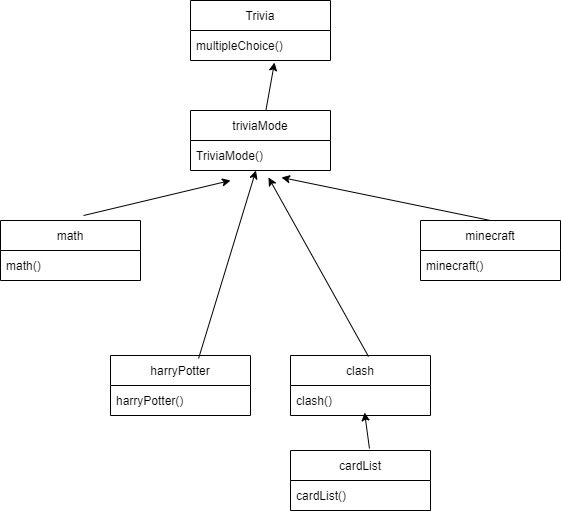

The diagram above was exported from draw.io. Its source (the exported page's mxGraphModel, read from the mxfile embedded in the PNG):
<mxGraphModel dx="1422" dy="794" grid="1" gridSize="10" guides="1" tooltips="1" connect="1" arrows="1" fold="1" page="1" pageScale="1" pageWidth="827" pageHeight="1169" math="0" shadow="0">
  <root>
    <mxCell id="WIyWlLk6GJQsqaUBKTNV-0" />
    <mxCell id="WIyWlLk6GJQsqaUBKTNV-1" parent="WIyWlLk6GJQsqaUBKTNV-0" />
    <mxCell id="h02QSgFc49VdYdhC1-xS-0" value="Trivia" style="swimlane;fontStyle=0;childLayout=stackLayout;horizontal=1;startSize=30;horizontalStack=0;resizeParent=1;resizeParentMax=0;resizeLast=0;collapsible=1;marginBottom=0;" vertex="1" parent="WIyWlLk6GJQsqaUBKTNV-1">
      <mxGeometry x="320" y="170" width="140" height="60" as="geometry" />
    </mxCell>
    <mxCell id="h02QSgFc49VdYdhC1-xS-1" value="multipleChoice()" style="text;strokeColor=none;fillColor=none;align=left;verticalAlign=middle;spacingLeft=4;spacingRight=4;overflow=hidden;points=[[0,0.5],[1,0.5]];portConstraint=eastwest;rotatable=0;" vertex="1" parent="h02QSgFc49VdYdhC1-xS-0">
      <mxGeometry y="30" width="140" height="30" as="geometry" />
    </mxCell>
    <mxCell id="h02QSgFc49VdYdhC1-xS-4" value="harryPotter" style="swimlane;fontStyle=0;childLayout=stackLayout;horizontal=1;startSize=30;horizontalStack=0;resizeParent=1;resizeParentMax=0;resizeLast=0;collapsible=1;marginBottom=0;" vertex="1" parent="WIyWlLk6GJQsqaUBKTNV-1">
      <mxGeometry x="240" y="525" width="140" height="60" as="geometry" />
    </mxCell>
    <mxCell id="h02QSgFc49VdYdhC1-xS-5" value="harryPotter()" style="text;strokeColor=none;fillColor=none;align=left;verticalAlign=middle;spacingLeft=4;spacingRight=4;overflow=hidden;points=[[0,0.5],[1,0.5]];portConstraint=eastwest;rotatable=0;" vertex="1" parent="h02QSgFc49VdYdhC1-xS-4">
      <mxGeometry y="30" width="140" height="30" as="geometry" />
    </mxCell>
    <mxCell id="h02QSgFc49VdYdhC1-xS-8" value="triviaMode" style="swimlane;fontStyle=0;childLayout=stackLayout;horizontal=1;startSize=30;horizontalStack=0;resizeParent=1;resizeParentMax=0;resizeLast=0;collapsible=1;marginBottom=0;" vertex="1" parent="WIyWlLk6GJQsqaUBKTNV-1">
      <mxGeometry x="320" y="280" width="140" height="60" as="geometry" />
    </mxCell>
    <mxCell id="h02QSgFc49VdYdhC1-xS-9" value="TriviaMode()" style="text;strokeColor=none;fillColor=none;align=left;verticalAlign=middle;spacingLeft=4;spacingRight=4;overflow=hidden;points=[[0,0.5],[1,0.5]];portConstraint=eastwest;rotatable=0;" vertex="1" parent="h02QSgFc49VdYdhC1-xS-8">
      <mxGeometry y="30" width="140" height="30" as="geometry" />
    </mxCell>
    <mxCell id="h02QSgFc49VdYdhC1-xS-12" value="clash" style="swimlane;fontStyle=0;childLayout=stackLayout;horizontal=1;startSize=30;horizontalStack=0;resizeParent=1;resizeParentMax=0;resizeLast=0;collapsible=1;marginBottom=0;" vertex="1" parent="WIyWlLk6GJQsqaUBKTNV-1">
      <mxGeometry x="420" y="525" width="140" height="60" as="geometry" />
    </mxCell>
    <mxCell id="h02QSgFc49VdYdhC1-xS-13" value="clash()" style="text;strokeColor=none;fillColor=none;align=left;verticalAlign=middle;spacingLeft=4;spacingRight=4;overflow=hidden;points=[[0,0.5],[1,0.5]];portConstraint=eastwest;rotatable=0;" vertex="1" parent="h02QSgFc49VdYdhC1-xS-12">
      <mxGeometry y="30" width="140" height="30" as="geometry" />
    </mxCell>
    <mxCell id="h02QSgFc49VdYdhC1-xS-16" value="cardList" style="swimlane;fontStyle=0;childLayout=stackLayout;horizontal=1;startSize=30;horizontalStack=0;resizeParent=1;resizeParentMax=0;resizeLast=0;collapsible=1;marginBottom=0;" vertex="1" parent="WIyWlLk6GJQsqaUBKTNV-1">
      <mxGeometry x="420" y="620" width="140" height="60" as="geometry" />
    </mxCell>
    <mxCell id="h02QSgFc49VdYdhC1-xS-17" value="cardList()" style="text;strokeColor=none;fillColor=none;align=left;verticalAlign=middle;spacingLeft=4;spacingRight=4;overflow=hidden;points=[[0,0.5],[1,0.5]];portConstraint=eastwest;rotatable=0;" vertex="1" parent="h02QSgFc49VdYdhC1-xS-16">
      <mxGeometry y="30" width="140" height="30" as="geometry" />
    </mxCell>
    <mxCell id="h02QSgFc49VdYdhC1-xS-20" value="math" style="swimlane;fontStyle=0;childLayout=stackLayout;horizontal=1;startSize=30;horizontalStack=0;resizeParent=1;resizeParentMax=0;resizeLast=0;collapsible=1;marginBottom=0;" vertex="1" parent="WIyWlLk6GJQsqaUBKTNV-1">
      <mxGeometry x="130" y="390" width="140" height="60" as="geometry" />
    </mxCell>
    <mxCell id="h02QSgFc49VdYdhC1-xS-21" value="math()" style="text;strokeColor=none;fillColor=none;align=left;verticalAlign=middle;spacingLeft=4;spacingRight=4;overflow=hidden;points=[[0,0.5],[1,0.5]];portConstraint=eastwest;rotatable=0;" vertex="1" parent="h02QSgFc49VdYdhC1-xS-20">
      <mxGeometry y="30" width="140" height="30" as="geometry" />
    </mxCell>
    <mxCell id="h02QSgFc49VdYdhC1-xS-24" value="minecraft" style="swimlane;fontStyle=0;childLayout=stackLayout;horizontal=1;startSize=30;horizontalStack=0;resizeParent=1;resizeParentMax=0;resizeLast=0;collapsible=1;marginBottom=0;" vertex="1" parent="WIyWlLk6GJQsqaUBKTNV-1">
      <mxGeometry x="550" y="390" width="140" height="60" as="geometry" />
    </mxCell>
    <mxCell id="h02QSgFc49VdYdhC1-xS-25" value="minecraft()" style="text;strokeColor=none;fillColor=none;align=left;verticalAlign=middle;spacingLeft=4;spacingRight=4;overflow=hidden;points=[[0,0.5],[1,0.5]];portConstraint=eastwest;rotatable=0;" vertex="1" parent="h02QSgFc49VdYdhC1-xS-24">
      <mxGeometry y="30" width="140" height="30" as="geometry" />
    </mxCell>
    <mxCell id="h02QSgFc49VdYdhC1-xS-28" value="" style="endArrow=classic;html=1;rounded=0;exitX=0.557;exitY=0.017;exitDx=0;exitDy=0;exitPerimeter=0;entryX=0.557;entryY=1.233;entryDx=0;entryDy=0;entryPerimeter=0;" edge="1" parent="WIyWlLk6GJQsqaUBKTNV-1" source="h02QSgFc49VdYdhC1-xS-12" target="h02QSgFc49VdYdhC1-xS-9">
      <mxGeometry width="50" height="50" relative="1" as="geometry">
        <mxPoint x="610" y="500" as="sourcePoint" />
        <mxPoint x="660" y="450" as="targetPoint" />
      </mxGeometry>
    </mxCell>
    <mxCell id="h02QSgFc49VdYdhC1-xS-29" value="" style="endArrow=classic;html=1;rounded=0;exitX=0.5;exitY=0;exitDx=0;exitDy=0;entryX=0.65;entryY=1.233;entryDx=0;entryDy=0;entryPerimeter=0;" edge="1" parent="WIyWlLk6GJQsqaUBKTNV-1" source="h02QSgFc49VdYdhC1-xS-24" target="h02QSgFc49VdYdhC1-xS-9">
      <mxGeometry width="50" height="50" relative="1" as="geometry">
        <mxPoint x="610" y="500" as="sourcePoint" />
        <mxPoint x="660" y="450" as="targetPoint" />
      </mxGeometry>
    </mxCell>
    <mxCell id="h02QSgFc49VdYdhC1-xS-30" value="" style="endArrow=classic;html=1;rounded=0;exitX=0.564;exitY=-0.033;exitDx=0;exitDy=0;exitPerimeter=0;entryX=0.529;entryY=0.9;entryDx=0;entryDy=0;entryPerimeter=0;" edge="1" parent="WIyWlLk6GJQsqaUBKTNV-1" source="h02QSgFc49VdYdhC1-xS-16" target="h02QSgFc49VdYdhC1-xS-13">
      <mxGeometry width="50" height="50" relative="1" as="geometry">
        <mxPoint x="610" y="500" as="sourcePoint" />
        <mxPoint x="660" y="450" as="targetPoint" />
      </mxGeometry>
    </mxCell>
    <mxCell id="h02QSgFc49VdYdhC1-xS-31" value="" style="endArrow=classic;html=1;rounded=0;exitX=0.629;exitY=0.05;exitDx=0;exitDy=0;exitPerimeter=0;" edge="1" parent="WIyWlLk6GJQsqaUBKTNV-1" source="h02QSgFc49VdYdhC1-xS-4" target="h02QSgFc49VdYdhC1-xS-9">
      <mxGeometry width="50" height="50" relative="1" as="geometry">
        <mxPoint x="610" y="500" as="sourcePoint" />
        <mxPoint x="660" y="450" as="targetPoint" />
      </mxGeometry>
    </mxCell>
    <mxCell id="h02QSgFc49VdYdhC1-xS-32" value="" style="endArrow=classic;html=1;rounded=0;exitX=0.593;exitY=-0.083;exitDx=0;exitDy=0;exitPerimeter=0;" edge="1" parent="WIyWlLk6GJQsqaUBKTNV-1" source="h02QSgFc49VdYdhC1-xS-20">
      <mxGeometry width="50" height="50" relative="1" as="geometry">
        <mxPoint x="610" y="500" as="sourcePoint" />
        <mxPoint x="360" y="350" as="targetPoint" />
      </mxGeometry>
    </mxCell>
    <mxCell id="h02QSgFc49VdYdhC1-xS-33" value="" style="endArrow=classic;html=1;rounded=0;entryX=0.6;entryY=1.067;entryDx=0;entryDy=0;entryPerimeter=0;" edge="1" parent="WIyWlLk6GJQsqaUBKTNV-1" source="h02QSgFc49VdYdhC1-xS-8" target="h02QSgFc49VdYdhC1-xS-1">
      <mxGeometry width="50" height="50" relative="1" as="geometry">
        <mxPoint x="610" y="500" as="sourcePoint" />
        <mxPoint x="660" y="450" as="targetPoint" />
      </mxGeometry>
    </mxCell>
  </root>
</mxGraphModel>